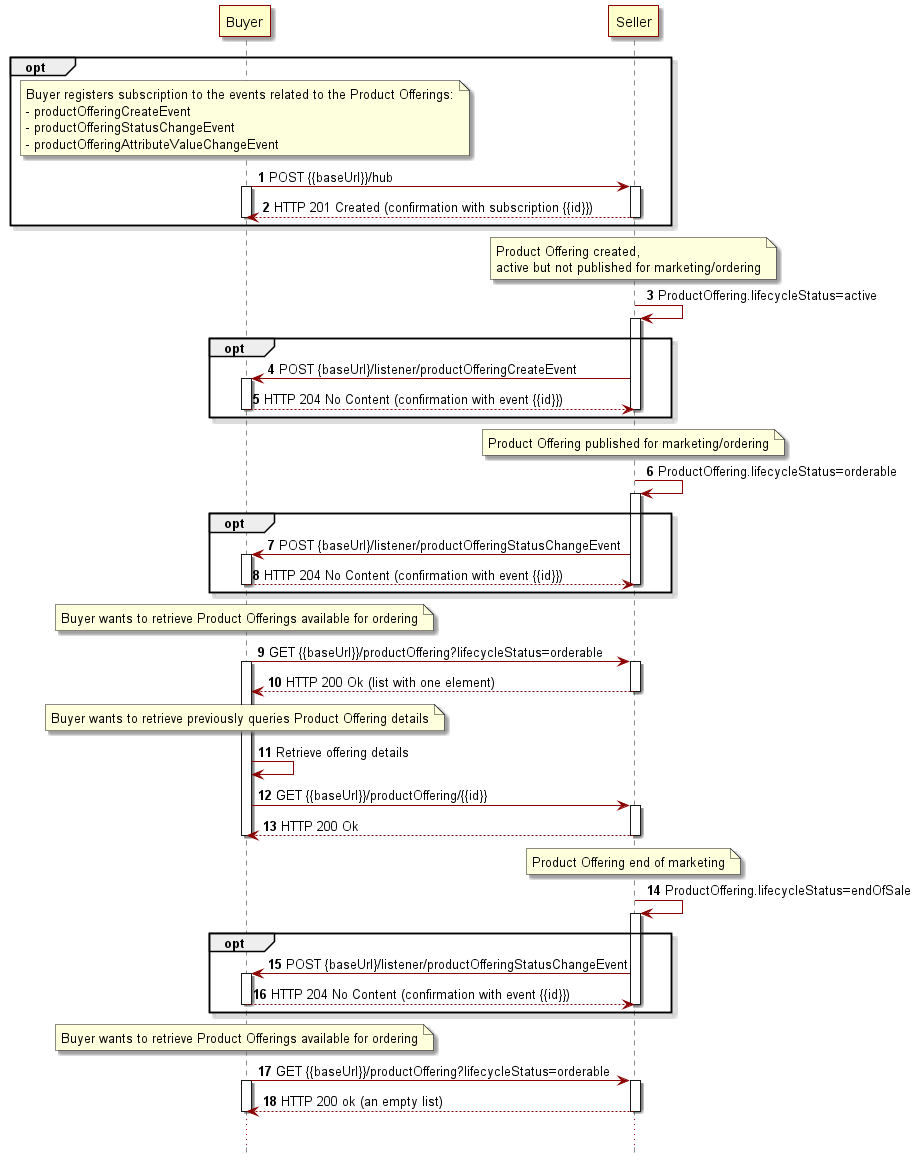

The diagram above was rendered by PlantUML. Its source (embedded in the PNG):
@startuml
skinparam {
participantBorderColor DarkRed
participantBorderThickness 1
participantBackgroundColor BUSINESS

LifeLineBorderColor DarkRed
LifeLineBackgroundColor DarkRed

databaseBorderColor Grey
databaseBorderThickness 1

shadowing true
RoundCorner 0
LineColor DarkRed
ArrowColor DarkRed
ArrowThickness 1
}

hide footbox

participant Buyer as b
participant Seller as s

autonumber

opt 
note over b
Buyer registers subscription to the events related to the Product Offerings:
- productOfferingCreateEvent
- productOfferingStatusChangeEvent
- productOfferingAttributeValueChangeEvent
end note
b -> s++: POST {{baseUrl}}/hub
activate b
b <-- s--: HTTP 201 Created (confirmation with subscription {{id}})
deactivate b
end opt

note over s
Product Offering created, 
active but not published for marketing/ordering
end note
s -> s: ProductOffering.lifecycleStatus=active
opt
    activate s
    b <- s++: POST {baseUrl}/listener/productOfferingCreateEvent
    b -->s--: HTTP 204 No Content (confirmation with event {{id}})
    deactivate s
end opt

note over s
Product Offering published for marketing/ordering
end note
s -> s: ProductOffering.lifecycleStatus=orderable
opt 
    activate s
    b <- s++: POST {baseUrl}/listener/productOfferingStatusChangeEvent
    b -->s--: HTTP 204 No Content (confirmation with event {{id}})
    deactivate s
end opt

note over b
Buyer wants to retrieve Product Offerings available for ordering
end note
b -> s++: GET {{baseUrl}}/productOffering?lifecycleStatus=orderable
activate b
b <-- s--: HTTP 200 Ok (list with one element)


note over b
Buyer wants to retrieve previously queries Product Offering details
end note
b -> b: Retrieve offering details
b -> s++: GET {{baseUrl}}/productOffering/{{id}}
b <-- s--: HTTP 200 Ok
deactivate b

note over s
Product Offering end of marketing
end note
s -> s: ProductOffering.lifecycleStatus=endOfSale
opt
    activate s
    b <- s++: POST {baseUrl}/listener/productOfferingStatusChangeEvent
    b -->s--: HTTP 204 No Content (confirmation with event {{id}})
    deactivate s
end opt
note over b
Buyer wants to retrieve Product Offerings available for ordering
end note

b -> s++: GET {{baseUrl}}/productOffering?lifecycleStatus=orderable
activate b
b <-- s--: HTTP 200 ok (an empty list)
deactivate b

...
@enduml